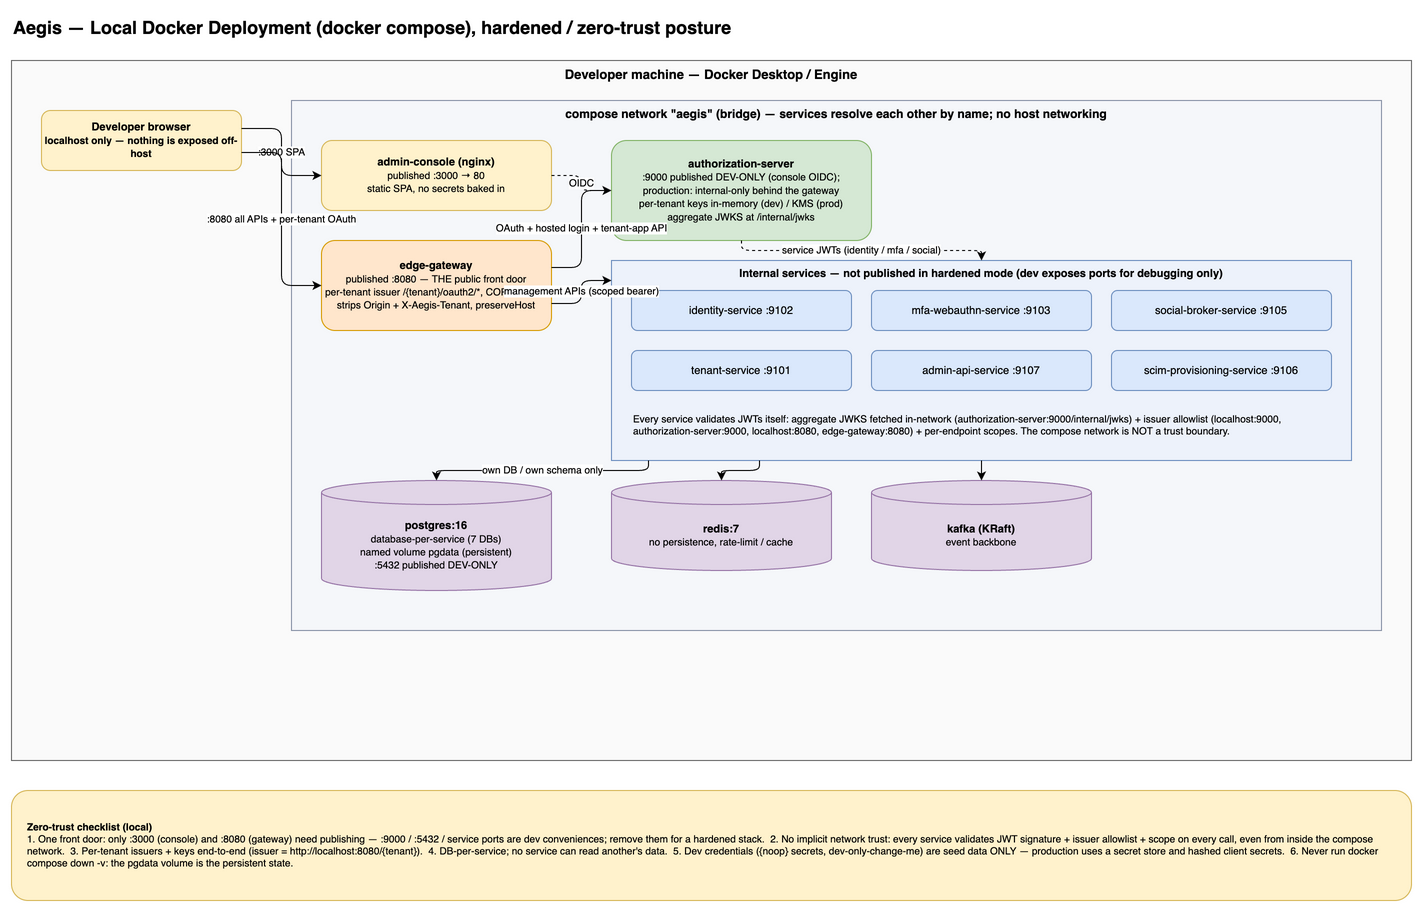

The diagram above was exported from draw.io. Its source (the exported page's mxGraphModel, read from the mxfile embedded in the PNG):
<mxGraphModel adaptiveColors="auto" grid="0" page="1" pageScale="1" pageWidth="1480" pageHeight="1000" math="0" shadow="0">
  <root>
    <mxCell id="0" />
    <mxCell id="1" parent="0" />
    <mxCell id="t" value="Aegis — Local Docker Deployment (docker compose), hardened / zero-trust posture" style="text;html=1;fontSize=18;fontStyle=1;align=left;" vertex="1" parent="1">
      <mxGeometry x="40" y="20" width="1000" height="30" as="geometry" />
    </mxCell>
    <mxCell id="host" value="Developer machine — Docker Desktop / Engine" style="rounded=0;whiteSpace=wrap;html=1;verticalAlign=top;fontStyle=1;fillColor=#FAFAFA;strokeColor=#666666;fontSize=13;" vertex="1" parent="1">
      <mxGeometry x="40" y="70" width="1400" height="700" as="geometry" />
    </mxCell>
    <mxCell id="dev" value="Developer browser&lt;br&gt;&lt;font style=&quot;font-size:10px&quot;&gt;localhost only — nothing is exposed off-host&lt;/font&gt;" style="rounded=1;whiteSpace=wrap;html=1;fillColor=#FFF2CC;strokeColor=#D6B656;fontSize=11;fontStyle=1;" vertex="1" parent="1">
      <mxGeometry x="70" y="120" width="200" height="60" as="geometry" />
    </mxCell>
    <mxCell id="net" value="compose network &quot;aegis&quot; (bridge) — services resolve each other by name; no host networking" style="rounded=0;whiteSpace=wrap;html=1;verticalAlign=top;fontStyle=1;fillColor=#F5F7FA;strokeColor=#8892A6;fontSize=12;" vertex="1" parent="1">
      <mxGeometry x="320" y="110" width="1090" height="530" as="geometry" />
    </mxCell>
    <mxCell id="con" value="admin-console (nginx)&lt;br&gt;&lt;font style=&quot;font-size:10px;font-weight:normal&quot;&gt;published :3000 → 80&lt;br&gt;static SPA, no secrets baked in&lt;/font&gt;" style="rounded=1;whiteSpace=wrap;html=1;fillColor=#FFF2CC;strokeColor=#D6B656;fontSize=11;fontStyle=1;" vertex="1" parent="1">
      <mxGeometry x="350" y="150" width="230" height="70" as="geometry" />
    </mxCell>
    <mxCell id="gwc" value="edge-gateway&lt;br&gt;&lt;font style=&quot;font-size:10px;font-weight:normal&quot;&gt;published :8080 — THE public front door&lt;br&gt;per-tenant issuer /{tenant}/oauth2/*, CORS owner,&lt;br&gt;strips Origin + X-Aegis-Tenant, preserveHost&lt;/font&gt;" style="rounded=1;whiteSpace=wrap;html=1;fillColor=#FFE6CC;strokeColor=#D79B00;fontSize=11;fontStyle=1;" vertex="1" parent="1">
      <mxGeometry x="350" y="250" width="230" height="90" as="geometry" />
    </mxCell>
    <mxCell id="asc" value="authorization-server&lt;br&gt;&lt;font style=&quot;font-size:10px;font-weight:normal&quot;&gt;:9000 published DEV-ONLY (console OIDC);&lt;br&gt;production: internal-only behind the gateway&lt;br&gt;per-tenant keys in-memory (dev) / KMS (prod)&lt;br&gt;aggregate JWKS at /internal/jwks&lt;/font&gt;" style="rounded=1;whiteSpace=wrap;html=1;fillColor=#D5E8D4;strokeColor=#82B366;fontSize=11;fontStyle=1;" vertex="1" parent="1">
      <mxGeometry x="640" y="150" width="260" height="100" as="geometry" />
    </mxCell>
    <mxCell id="svcbox" value="Internal services — not published in hardened mode (dev exposes ports for debugging only)" style="rounded=0;whiteSpace=wrap;html=1;verticalAlign=top;fontStyle=1;fillColor=#EDF2FB;strokeColor=#6C8EBF;fontSize=11;" vertex="1" parent="1">
      <mxGeometry x="640" y="270" width="740" height="200" as="geometry" />
    </mxCell>
    <mxCell id="sv1" value="identity-service :9102" style="rounded=1;whiteSpace=wrap;html=1;fillColor=#DAE8FC;strokeColor=#6C8EBF;fontSize=11;" vertex="1" parent="1">
      <mxGeometry x="660" y="300" width="220" height="40" as="geometry" />
    </mxCell>
    <mxCell id="sv2" value="mfa-webauthn-service :9103" style="rounded=1;whiteSpace=wrap;html=1;fillColor=#DAE8FC;strokeColor=#6C8EBF;fontSize=11;" vertex="1" parent="1">
      <mxGeometry x="900" y="300" width="220" height="40" as="geometry" />
    </mxCell>
    <mxCell id="sv3" value="social-broker-service :9105" style="rounded=1;whiteSpace=wrap;html=1;fillColor=#DAE8FC;strokeColor=#6C8EBF;fontSize=11;" vertex="1" parent="1">
      <mxGeometry x="1140" y="300" width="220" height="40" as="geometry" />
    </mxCell>
    <mxCell id="sv4" value="tenant-service :9101" style="rounded=1;whiteSpace=wrap;html=1;fillColor=#DAE8FC;strokeColor=#6C8EBF;fontSize=11;" vertex="1" parent="1">
      <mxGeometry x="660" y="360" width="220" height="40" as="geometry" />
    </mxCell>
    <mxCell id="sv5" value="admin-api-service :9107" style="rounded=1;whiteSpace=wrap;html=1;fillColor=#DAE8FC;strokeColor=#6C8EBF;fontSize=11;" vertex="1" parent="1">
      <mxGeometry x="900" y="360" width="220" height="40" as="geometry" />
    </mxCell>
    <mxCell id="sv6" value="scim-provisioning-service :9106" style="rounded=1;whiteSpace=wrap;html=1;fillColor=#DAE8FC;strokeColor=#6C8EBF;fontSize=11;" vertex="1" parent="1">
      <mxGeometry x="1140" y="360" width="220" height="40" as="geometry" />
    </mxCell>
    <mxCell id="ztsvc" value="Every service validates JWTs itself: aggregate JWKS fetched in-network (authorization-server:9000/internal/jwks) + issuer allowlist (localhost:9000, authorization-server:9000, localhost:8080, edge-gateway:8080) + per-endpoint scopes. The compose network is NOT a trust boundary." style="rounded=0;whiteSpace=wrap;html=1;fontSize=10;align=left;fillColor=none;strokeColor=none;" vertex="1" parent="1">
      <mxGeometry x="660" y="410" width="700" height="50" as="geometry" />
    </mxCell>
    <mxCell id="pg" value="postgres:16&lt;br&gt;&lt;font style=&quot;font-size:10px;font-weight:normal&quot;&gt;database-per-service (7 DBs)&lt;br&gt;named volume pgdata (persistent)&lt;br&gt;:5432 published DEV-ONLY&lt;/font&gt;" style="shape=cylinder3;whiteSpace=wrap;html=1;boundedLbl=1;backgroundOutline=1;size=12;fillColor=#E1D5E7;strokeColor=#9673A6;fontSize=11;fontStyle=1;" vertex="1" parent="1">
      <mxGeometry x="350" y="490" width="230" height="110" as="geometry" />
    </mxCell>
    <mxCell id="rd" value="redis:7&lt;br&gt;&lt;font style=&quot;font-size:10px;font-weight:normal&quot;&gt;no persistence, rate-limit / cache&lt;/font&gt;" style="shape=cylinder3;whiteSpace=wrap;html=1;boundedLbl=1;backgroundOutline=1;size=12;fillColor=#E1D5E7;strokeColor=#9673A6;fontSize=11;fontStyle=1;" vertex="1" parent="1">
      <mxGeometry x="640" y="490" width="220" height="90" as="geometry" />
    </mxCell>
    <mxCell id="kf" value="kafka (KRaft)&lt;br&gt;&lt;font style=&quot;font-size:10px;font-weight:normal&quot;&gt;event backbone&lt;/font&gt;" style="shape=cylinder3;whiteSpace=wrap;html=1;boundedLbl=1;backgroundOutline=1;size=12;fillColor=#E1D5E7;strokeColor=#9673A6;fontSize=11;fontStyle=1;" vertex="1" parent="1">
      <mxGeometry x="900" y="490" width="220" height="90" as="geometry" />
    </mxCell>
    <mxCell id="ed1" style="edgeStyle=orthogonalEdgeStyle;rounded=1;html=1;fontSize=10;labelBackgroundColor=#FFFFFF;exitX=1;exitY=0.3;entryX=0;entryY=0.5;" edge="1" parent="1" source="dev" target="con" value=":3000 SPA">
      <mxGeometry relative="1" as="geometry" />
    </mxCell>
    <mxCell id="ed2" style="edgeStyle=orthogonalEdgeStyle;rounded=1;html=1;fontSize=10;labelBackgroundColor=#FFFFFF;exitX=1;exitY=0.7;entryX=0;entryY=0.5;" edge="1" parent="1" source="dev" target="gwc" value=":8080 all APIs + per-tenant OAuth">
      <mxGeometry relative="1" as="geometry" />
    </mxCell>
    <mxCell id="ed3" style="edgeStyle=orthogonalEdgeStyle;rounded=1;html=1;fontSize=10;exitX=1;exitY=0.3;entryX=0;entryY=0.5;" edge="1" parent="1" source="gwc" target="asc" value="OAuth + hosted login + tenant-app API">
      <mxGeometry relative="1" as="geometry" />
    </mxCell>
    <mxCell id="ed4" style="edgeStyle=orthogonalEdgeStyle;rounded=1;html=1;fontSize=10;labelBackgroundColor=#FFFFFF;exitX=1;exitY=0.7;entryX=0;entryY=0.1;" edge="1" parent="1" source="gwc" target="svcbox" value="management APIs (scoped bearer)">
      <mxGeometry relative="1" as="geometry" />
    </mxCell>
    <mxCell id="ed5" style="edgeStyle=orthogonalEdgeStyle;rounded=1;html=1;fontSize=10;dashed=1;exitX=0.5;exitY=1;entryX=0.5;entryY=0;" edge="1" parent="1" source="asc" target="svcbox" value="service JWTs (identity / mfa / social)">
      <mxGeometry relative="1" as="geometry" />
    </mxCell>
    <mxCell id="ed6" style="edgeStyle=orthogonalEdgeStyle;rounded=1;html=1;fontSize=10;exitX=0.2;exitY=1;entryX=0.5;entryY=0;" edge="1" parent="1" source="svcbox" target="rd" value="">
      <mxGeometry relative="1" as="geometry" />
    </mxCell>
    <mxCell id="ed7" style="edgeStyle=orthogonalEdgeStyle;rounded=1;html=1;fontSize=10;exitX=0.05;exitY=1;entryX=0.5;entryY=0;" edge="1" parent="1" source="svcbox" target="pg" value="own DB / own schema only">
      <mxGeometry relative="1" as="geometry" />
    </mxCell>
    <mxCell id="ed8" style="edgeStyle=orthogonalEdgeStyle;rounded=1;html=1;fontSize=10;exitX=0.5;exitY=1;entryX=0.5;entryY=0;" edge="1" parent="1" source="svcbox" target="kf" value="">
      <mxGeometry relative="1" as="geometry" />
    </mxCell>
    <mxCell id="zt" value="&lt;b&gt;Zero-trust checklist (local)&lt;/b&gt;&lt;br&gt;1. One front door: only :3000 (console) and :8080 (gateway) need publishing — :9000 / :5432 / service ports are dev conveniences; remove them for a hardened stack.&amp;nbsp;&amp;nbsp;2. No implicit network trust: every service validates JWT signature + issuer allowlist + scope on every call, even from inside the compose network.&amp;nbsp;&amp;nbsp;3. Per-tenant issuers + keys end-to-end (issuer = http://localhost:8080/{tenant}).&amp;nbsp;&amp;nbsp;4. DB-per-service; no service can read another's data.&amp;nbsp;&amp;nbsp;5. Dev credentials ({noop} secrets, dev-only-change-me) are seed data ONLY — production uses a secret store and hashed client secrets.&amp;nbsp;&amp;nbsp;6. Never run docker compose down -v: the pgdata volume is the persistent state." style="rounded=1;whiteSpace=wrap;html=1;fillColor=#FFF2CC;strokeColor=#D6B656;fontSize=10;align=left;spacingLeft=10;spacing=6;" vertex="1" parent="1">
      <mxGeometry x="40" y="800" width="1400" height="110" as="geometry" />
    </mxCell>
    <mxCell id="ed0" style="edgeStyle=orthogonalEdgeStyle;rounded=1;html=1;fontSize=10;dashed=1;exitX=1;exitY=0.5;entryX=0;entryY=0.5;" edge="1" parent="1" source="con" target="asc" value="OIDC">
      <mxGeometry relative="1" as="geometry" />
    </mxCell>
  </root>
</mxGraphModel>